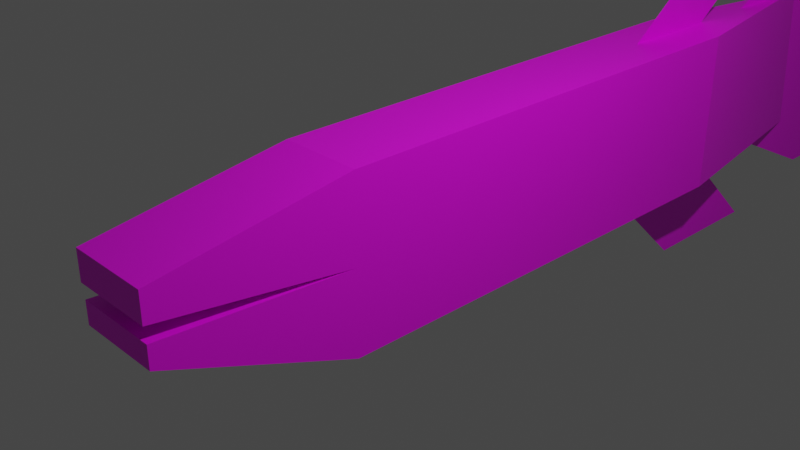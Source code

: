 # Source: RetardFish.blend  (saved by Blender 3.4.6; exported with 4.5.12 LTS)
import bpy
from mathutils import Matrix  # noqa: F401  (used for matrix-valued properties, if any)

bpy.ops.wm.read_factory_settings(use_empty=True)
scene = bpy.context.scene
scene.name = 'Scene'

# ---- collections
col_collection = bpy.data.collections.new('Collection'); scene.collection.children.link(col_collection)

# ---- images (referenced by path relative to the original .blend; pixels are not part of the script)
import os
ASSET_DIR = os.environ.get("B2B_ASSET_DIR", "")  # directory of the original .blend (textures are referenced by path, not embedded)
HERE = os.path.dirname(os.path.abspath(__file__))  # packed textures are extracted next to this script under _unpacked/

def load_image(name, relpath, width, height, colorspace="sRGB"):
    """Load a texture the original file referenced (path relative to the .blend, or extracted next to this script)."""
    p = next((c for c in (os.path.join(HERE, relpath), os.path.join(ASSET_DIR, relpath)) if relpath and os.path.exists(c)), "")
    if p:
        img = bpy.data.images.load(p, check_existing=True)
        img.name = name
    else:  # same state as the original file: an image datablock whose file is absent (Cycles renders it pink)
        img = bpy.data.images.new(name, width, height)
        img.source = "FILE"
        img.filepath = "//" + (relpath or name)
    img.colorspace_settings.name = colorspace
    return img
img_fishy = load_image('Fishy', '', 2048, 1024, 'sRGB')

# ---- materials (node trees are filled in below, after node groups)
mat_material = bpy.data.materials.new('Material')
mat_material.alpha_threshold = 0.0
mat_material.use_transparent_shadow = False
mat_material.roughness = 0.5
mat_material.line_color = (0.0, 0.0, 0.0, 1.0)

# ---- material node trees
mat_material.use_nodes = True; mat_material.node_tree.nodes.clear()
_N = mat_material.node_tree.nodes; _L = mat_material.node_tree.links
n0 = _N.new('ShaderNodeOutputMaterial'); n0.name = 'Material Output'; n0.location = (300, 300)
n1 = _N.new('ShaderNodeBsdfPrincipled'); n1.name = 'Principled BSDF'; n1.location = (10, 300)
n1.distribution = 'GGX'
n1.subsurface_method = 'RANDOM_WALK_SKIN'
n1.inputs[3].default_value = 1.45
n1.inputs[27].default_value = (0.0, 0.0, 0.0, 1.0)
n1.inputs[28].default_value = 1.0
n2 = _N.new('ShaderNodeTexImage'); n2.name = 'Image Texture'; n2.location = (-280, 280)
n2.image = img_fishy
_L.new(n1.outputs[0], n0.inputs[0])
_L.new(n2.outputs[0], n1.inputs[0])
n0.is_active_output = True

# ---- world
world_world = bpy.data.worlds.new('World'); scene.world = world_world
world_world.use_nodes = True; world_world.node_tree.nodes.clear()
_N = world_world.node_tree.nodes; _L = world_world.node_tree.links
n0 = _N.new('ShaderNodeOutputWorld'); n0.name = 'World Output'; n0.location = (300, 300)
n1 = _N.new('ShaderNodeBackground'); n1.name = 'Background'; n1.location = (10, 300)
n1.inputs[0].default_value = (0.05088, 0.05088, 0.05088, 1.0)
_L.new(n1.outputs[0], n0.inputs[0])
n0.is_active_output = True
world_world.color = (0.05088, 0.05088, 0.05088)
world_world.use_sun_shadow = False
world_world.sun_shadow_jitter_overblur = 0.0

# ---- cameras
cam_camera = bpy.data.cameras.new('Camera')
cam_camera.clip_end = 100.0
cam_camera.ortho_scale = 7.314

# ---- lights
light_light = bpy.data.lights.new('Light', 'POINT')
light_light.transmission_factor = 0.0
light_light.energy = 1000.0
light_light.shadow_soft_size = 0.1
light_light.shadow_maximum_resolution = 0.006
light_light.use_absolute_resolution = True

# ---- meshes
me_cube = bpy.data.meshes.new('Cube')
me_cube.from_pydata([(-0.4899, -1.0, -1.0), (-0.4899, -1.0, 1.0), (0.4899, -1.0, -1.0), (0.4899, -1.0, 1.0), (-0.4899, -1.0, 0.0), (0.4899, -1.0, 0.0), (-0.4899, -3.251, 0.3162), (-0.4899, -3.251, 0.6534), (0.4899, -3.251, 0.6534), (0.4899, -3.251, 0.3162), (0.4899, -3.235, 0.1411), (0.4899, -3.235, -0.1151), (-0.4899, -3.235, -0.1151), (-0.4899, -3.235, 0.1411), (-0.4899, 4.871, 1.0), (-0.4899, 4.871, -1.0), (0.4899, 4.871, -1.0), (0.4899, 4.871, 1.0), (-0.0002004, 7.747, -1.0), (-0.0002004, 7.566, 1.0), (-0.0002186, 9.444, -1.795), (-0.0002186, 9.263, 1.795), (-0.0002004, 6.168, 1.0), (-0.0002186, 7.865, 1.795), (-0.0002004, 6.663, -1.0), (-0.0002186, 8.36, -1.795), (0.4899, 3.882, 1.0), (-0.4899, 3.882, 1.0), (0.0, 5.24, 1.0), (0.0, 3.882, 1.0), (0.0, 6.483, 1.924), (0.0, 5.125, 1.924), (0.4899, 3.762, -1.0), (-0.4899, 3.762, -1.0), (0.0, 5.554, -1.0), (0.0, 3.762, -1.0), (0.0, 6.8, -2.173), (0.0, 5.008, -2.173)], [], [(4, 0, 12, 13), (5, 3, 8, 9), (6, 9, 8, 7), (3, 1, 7, 8), (4, 5, 9, 6), (1, 4, 6, 7), (11, 10, 13, 12), (0, 2, 11, 12), (2, 5, 10, 11), (5, 4, 13, 10), (14, 28, 17, 19), (4, 1, 3, 5, 2, 0), (26, 3, 1, 27, 29), (4, 14, 27, 1), (15, 4, 0, 33), (14, 15, 4), (5, 16, 17), (16, 5, 2, 32), (3, 26, 17, 5), (33, 0, 2, 32, 35), (15, 14, 19, 18), (17, 16, 18, 19), (16, 34, 15, 18), (19, 18, 20, 21), (19, 21, 23, 22), (20, 18, 24, 25), (28, 29, 27, 14), (17, 26, 29, 28), (28, 29, 31, 30), (34, 35, 32, 16), (15, 33, 35, 34), (34, 35, 37, 36)])
_uv = me_cube.uv_layers.new(name='UVMap')
_uv.uv.foreach_set('vector', [0.7664, 0.6392, 0.6877, 0.6442, 0.7462, 0.464, 0.7664, 0.4628, 0.8437, 0.8216, 0.7649, 0.8216, 0.7922, 0.6442, 0.8188, 0.6442, 0.4673, 0.7326, 0.4673, 0.8098, 0.4407, 0.8098, 0.4407, 0.7326, 0.4376, 0.8682, 0.3603, 0.8682, 0.3603, 0.6903, 0.4376, 0.6903, 0.2831, 0.6903, 0.3603, 0.6903, 0.3603, 0.8692, 0.2831, 0.8692, 0.8452, 0.6401, 0.7664, 0.6401, 0.7913, 0.4628, 0.8179, 0.4628, 0.4875, 0.8098, 0.4673, 0.8098, 0.4673, 0.7326, 0.4875, 0.7326, 0.6877, 0.6442, 0.7649, 0.6442, 0.7649, 0.8257, 0.6877, 0.8257, 0.06267, 0.8238, 0.1415, 0.8238, 0.1526, 1.0, 0.1324, 1.0, 0.6725, 0.8782, 0.5952, 0.8782, 0.5952, 0.7022, 0.6725, 0.7022, 0.4407, 0.5304, 0.484, 0.5522, 0.5167, 0.5166, 0.5167, 0.7326, 0.5952, 0.7982, 0.5952, 0.877, 0.518, 0.877, 0.518, 0.7982, 0.518, 0.7193, 0.5952, 0.7193, 0.5952, 0.1067, 0.5952, 0.4902, 0.518, 0.4902, 0.518, 0.1067, 0.5566, 0.1067, 0.6741, 0.4628, 0.7529, 0.0, 0.7529, 0.07792, 0.7529, 0.4628, 0.5952, 0.0, 0.6741, 0.4628, 0.5952, 0.4628, 0.5952, 0.08739, 0.4407, 0.4626, 0.2831, 0.4626, 0.362, 0.0, 0.1415, 0.8238, 0.06267, 0.3611, 0.2203, 0.3611, 0.06267, 0.3611, 0.1415, 0.8238, 0.06267, 0.8238, 0.06267, 0.4485, 0.7529, 0.4626, 0.7529, 0.0779, 0.7529, 0.0, 0.8317, 0.4626, 0.518, 0.1412, 0.518, 0.5166, 0.4407, 0.5166, 0.4407, 0.1412, 0.4794, 0.1412, 0.2831, 0.4626, 0.4407, 0.4626, 0.4407, 0.6762, 0.2831, 0.6903, 0.2203, 0.3611, 0.06267, 0.3611, 0.0627, 0.1338, 0.2204, 0.148, 0.5941, 0.7193, 0.5651, 0.6599, 0.518, 0.7063, 0.5941, 0.4902, 0.2204, 0.148, 0.0627, 0.1338, 0.0, 0.0, 0.2831, 0.01422, 0.2204, 0.148, 0.2831, 0.01422, 0.2831, 0.1245, 0.2204, 0.2582, 0.0, 0.0, 0.0627, 0.1338, 0.0627, 0.2192, 0.0, 0.0854, 0.5566, 0.0, 0.5566, 0.1067, 0.518, 0.1067, 0.518, 0.02903, 0.5952, 0.02903, 0.5952, 0.1067, 0.5566, 0.1067, 0.5566, 0.0, 0.8317, 0.08589, 0.8956, 0.0, 0.8956, 0.1221, 0.8317, 0.2079, 0.4794, 0.0, 0.4794, 0.1412, 0.4407, 0.1412, 0.4407, 0.05386, 0.518, 0.05386, 0.518, 0.1412, 0.4794, 0.1412, 0.4794, 0.0, 0.5952, 0.604, 0.5952, 0.4628, 0.6877, 0.561, 0.6877, 0.7022])
me_cube.materials.append(mat_material)
me_cube.use_mirror_vertex_groups = False
me_cube.update()
arm_armature = bpy.data.armatures.new('Armature')  # bones are not reproduced

# ---- objects
ob_cube = bpy.data.objects.new('Cube', me_cube)
ob_light = bpy.data.objects.new('Light', light_light)
ob_camera = bpy.data.objects.new('Camera', cam_camera)
ob_armature = bpy.data.objects.new('Armature', arm_armature)

# ---- transforms, parenting, visibility, modifiers, constraints
ob_cube.location = (0.0, 0.0, 0.0)
ob_cube.lock_rotations_4d = False
ob_cube.empty_display_type = 'ARROWS'
ob_cube.lineart.crease_threshold = 0.0
ob_light.location = (4.076, 1.005, 5.904)
ob_light.rotation_euler = (0.6503, 0.05522, 1.866)
ob_light.lock_rotations_4d = False
ob_light.empty_display_type = 'ARROWS'
ob_light.color = (0.0, 0.0, 0.0, 0.0)
ob_light.lineart.crease_threshold = 0.0
ob_camera.location = (7.359, -6.926, 4.958)
ob_camera.rotation_euler = (1.109, 0.0, 0.8149)
ob_camera.lock_rotations_4d = False
ob_camera.empty_display_type = 'ARROWS'
ob_camera.color = (0.0, 0.0, 0.0, 0.0)
ob_camera.display_type = 'WIRE'
ob_camera.lineart.crease_threshold = 0.0
ob_armature.location = (0.0, 7.412, 0.0)
ob_armature.rotation_euler = (1.563, -0.0, 0.0)
ob_armature.scale = (0.3146, 2.799, 2.799)

# ---- collection membership
col_collection.objects.link(ob_cube)
col_collection.objects.link(ob_light)
col_collection.objects.link(ob_camera)
col_collection.objects.link(ob_armature)

# ---- scene / render settings (as saved in the file)
scene.camera = ob_camera
scene.frame_start = 1; scene.frame_end = 250; scene.frame_set(1)
scene.render.engine = 'BLENDER_EEVEE_NEXT'
scene.cycles.sampling_pattern = 'TABULATED_SOBOL'
scene.cycles.use_light_tree = False
scene.view_settings.view_transform = 'Filmic'
bpy.context.view_layer.update()
